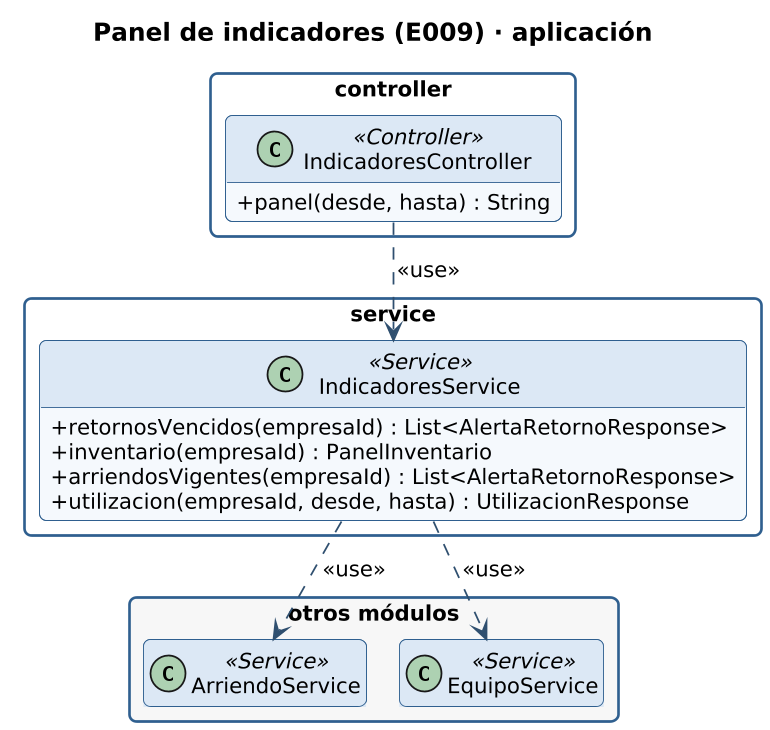

The diagram above was rendered by PlantUML. Its source (embedded in the PNG):
@startuml clases-indicadores-aplicacion
!include _estilo.iuml
hide empty members
skinparam classAttributeIconSize 0
skinparam packageStyle rectangle
skinparam nodesep 25
skinparam ranksep 45
title Panel de indicadores (E009) · aplicación

package "controller" {
  class IndicadoresController <<Controller>> {
    + panel(desde, hasta) : String
  }
}
package "service" {
  class IndicadoresService <<Service>> {
    + retornosVencidos(empresaId) : List<AlertaRetornoResponse>
    + inventario(empresaId) : PanelInventario
    + arriendosVigentes(empresaId) : List<AlertaRetornoResponse>
    + utilizacion(empresaId, desde, hasta) : UtilizacionResponse
  }
}
package "otros módulos" #F7F7F7 {
  class ArriendoService <<Service>>
  class EquipoService <<Service>>
}
IndicadoresService ..> ArriendoService : <<use>>
IndicadoresService ..> EquipoService : <<use>>
IndicadoresController ..> IndicadoresService : <<use>>
@enduml